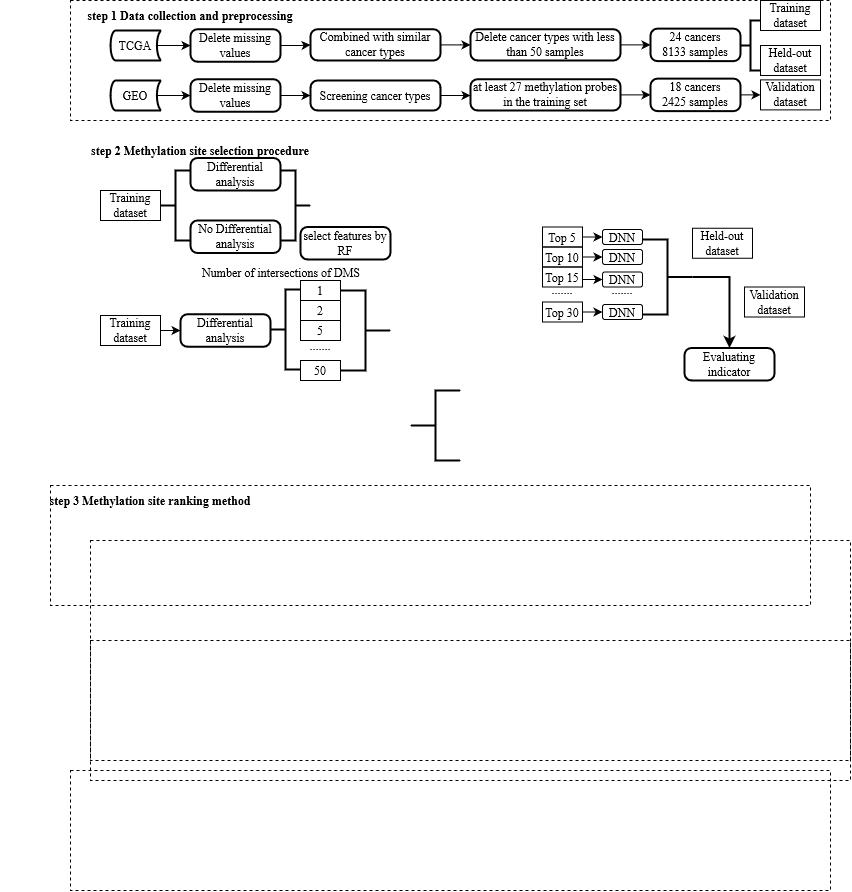

The diagram above was exported from draw.io. Its source (the exported page's mxGraphModel, read from the mxfile embedded in the PNG):
<mxGraphModel dx="1745" dy="477" grid="1" gridSize="10" guides="1" tooltips="1" connect="1" arrows="1" fold="1" page="1" pageScale="1" pageWidth="827" pageHeight="1169" math="0" shadow="0">
  <root>
    <mxCell id="0" />
    <mxCell id="1" parent="0" />
    <mxCell id="qdepXvQ_RgaFfsV32sMz-1" value="" style="whiteSpace=wrap;html=1;fillColor=none;dashed=1;fontFamily=Times New Roman;" vertex="1" parent="1">
      <mxGeometry x="40" y="40" width="760" height="120" as="geometry" />
    </mxCell>
    <mxCell id="qdepXvQ_RgaFfsV32sMz-2" value="" style="whiteSpace=wrap;html=1;fillColor=none;dashed=1;fontFamily=Times New Roman;" vertex="1" parent="1">
      <mxGeometry x="60" y="580" width="760" height="240" as="geometry" />
    </mxCell>
    <mxCell id="qdepXvQ_RgaFfsV32sMz-3" value="" style="whiteSpace=wrap;html=1;fillColor=none;dashed=1;fontFamily=Times New Roman;" vertex="1" parent="1">
      <mxGeometry x="20" y="525" width="760" height="120" as="geometry" />
    </mxCell>
    <mxCell id="qdepXvQ_RgaFfsV32sMz-4" value="" style="whiteSpace=wrap;html=1;fillColor=none;dashed=1;fontFamily=Times New Roman;" vertex="1" parent="1">
      <mxGeometry x="60" y="680" width="760" height="120" as="geometry" />
    </mxCell>
    <mxCell id="qdepXvQ_RgaFfsV32sMz-5" value="" style="whiteSpace=wrap;html=1;fillColor=none;dashed=1;fontFamily=Times New Roman;" vertex="1" parent="1">
      <mxGeometry x="40" y="810" width="760" height="120" as="geometry" />
    </mxCell>
    <mxCell id="qdepXvQ_RgaFfsV32sMz-6" value="step 1 Data collection and preprocessing" style="text;html=1;strokeColor=none;fillColor=none;align=center;verticalAlign=middle;whiteSpace=wrap;rounded=0;dashed=1;fontStyle=1;fontFamily=Times New Roman;" vertex="1" parent="1">
      <mxGeometry x="40" y="40" width="240" height="30" as="geometry" />
    </mxCell>
    <mxCell id="qdepXvQ_RgaFfsV32sMz-11" style="edgeStyle=orthogonalEdgeStyle;rounded=0;orthogonalLoop=1;jettySize=auto;html=1;exitX=0.93;exitY=0.5;exitDx=0;exitDy=0;exitPerimeter=0;fontFamily=Times New Roman;" edge="1" parent="1" source="qdepXvQ_RgaFfsV32sMz-9" target="qdepXvQ_RgaFfsV32sMz-10">
      <mxGeometry relative="1" as="geometry" />
    </mxCell>
    <mxCell id="qdepXvQ_RgaFfsV32sMz-9" value="TCGA" style="strokeWidth=2;html=1;shape=mxgraph.flowchart.stored_data;whiteSpace=wrap;fillColor=none;aspect=fixed;fontFamily=Times New Roman;" vertex="1" parent="1">
      <mxGeometry x="80" y="70" width="50" height="30" as="geometry" />
    </mxCell>
    <mxCell id="qdepXvQ_RgaFfsV32sMz-13" style="edgeStyle=orthogonalEdgeStyle;rounded=0;orthogonalLoop=1;jettySize=auto;html=1;exitX=1;exitY=0.5;exitDx=0;exitDy=0;fontFamily=Times New Roman;fontSize=12;" edge="1" parent="1" source="qdepXvQ_RgaFfsV32sMz-10" target="qdepXvQ_RgaFfsV32sMz-12">
      <mxGeometry relative="1" as="geometry" />
    </mxCell>
    <mxCell id="qdepXvQ_RgaFfsV32sMz-10" value="&lt;p style=&quot;&quot;&gt;&lt;font style=&quot;font-size: 12px;&quot;&gt;Delete missing values&lt;/font&gt;&lt;/p&gt;" style="rounded=1;whiteSpace=wrap;html=1;absoluteArcSize=1;arcSize=14;strokeWidth=2;fillColor=none;fontFamily=Times New Roman;" vertex="1" parent="1">
      <mxGeometry x="160" y="68.75" width="90" height="32.5" as="geometry" />
    </mxCell>
    <mxCell id="qdepXvQ_RgaFfsV32sMz-15" style="edgeStyle=orthogonalEdgeStyle;rounded=0;orthogonalLoop=1;jettySize=auto;html=1;exitX=1;exitY=0.5;exitDx=0;exitDy=0;fontFamily=Times New Roman;fontSize=12;" edge="1" parent="1" source="qdepXvQ_RgaFfsV32sMz-12" target="qdepXvQ_RgaFfsV32sMz-14">
      <mxGeometry relative="1" as="geometry" />
    </mxCell>
    <mxCell id="qdepXvQ_RgaFfsV32sMz-12" value="Combined with similar cancer types" style="rounded=1;whiteSpace=wrap;html=1;absoluteArcSize=1;arcSize=14;strokeWidth=2;fillColor=none;fontFamily=Times New Roman;" vertex="1" parent="1">
      <mxGeometry x="280" y="68.75" width="130" height="31.25" as="geometry" />
    </mxCell>
    <mxCell id="qdepXvQ_RgaFfsV32sMz-18" style="edgeStyle=orthogonalEdgeStyle;rounded=0;orthogonalLoop=1;jettySize=auto;html=1;exitX=1;exitY=0.5;exitDx=0;exitDy=0;entryX=0;entryY=0.5;entryDx=0;entryDy=0;fontFamily=Times New Roman;fontSize=12;" edge="1" parent="1" source="qdepXvQ_RgaFfsV32sMz-14" target="qdepXvQ_RgaFfsV32sMz-16">
      <mxGeometry relative="1" as="geometry" />
    </mxCell>
    <mxCell id="qdepXvQ_RgaFfsV32sMz-14" value="Delete cancer types with less than 50 samples" style="rounded=1;whiteSpace=wrap;html=1;absoluteArcSize=1;arcSize=14;strokeWidth=2;fillColor=none;fontFamily=Times New Roman;" vertex="1" parent="1">
      <mxGeometry x="440" y="68.75" width="150" height="31.25" as="geometry" />
    </mxCell>
    <mxCell id="qdepXvQ_RgaFfsV32sMz-16" value="&lt;div&gt;24 cancers&lt;/div&gt;&lt;div&gt;8133 samples&lt;br&gt;&lt;/div&gt;" style="rounded=1;whiteSpace=wrap;html=1;absoluteArcSize=1;arcSize=14;strokeWidth=2;fillColor=none;fontFamily=Times New Roman;" vertex="1" parent="1">
      <mxGeometry x="620" y="68.13" width="90" height="32.5" as="geometry" />
    </mxCell>
    <mxCell id="qdepXvQ_RgaFfsV32sMz-19" value="" style="strokeWidth=2;html=1;shape=mxgraph.flowchart.annotation_2;align=left;labelPosition=right;pointerEvents=1;fontFamily=Times New Roman;fontSize=12;fillColor=none;" vertex="1" parent="1">
      <mxGeometry x="710" y="60" width="20" height="50" as="geometry" />
    </mxCell>
    <mxCell id="qdepXvQ_RgaFfsV32sMz-20" value="Training dataset" style="rounded=0;whiteSpace=wrap;html=1;fontFamily=Times New Roman;fontSize=12;fillColor=none;" vertex="1" parent="1">
      <mxGeometry x="730" y="40" width="60" height="30" as="geometry" />
    </mxCell>
    <mxCell id="qdepXvQ_RgaFfsV32sMz-21" value="Held-out dataset" style="rounded=0;whiteSpace=wrap;html=1;fontFamily=Times New Roman;fontSize=12;fillColor=none;" vertex="1" parent="1">
      <mxGeometry x="730" y="85" width="60" height="30" as="geometry" />
    </mxCell>
    <mxCell id="qdepXvQ_RgaFfsV32sMz-25" style="edgeStyle=orthogonalEdgeStyle;rounded=0;orthogonalLoop=1;jettySize=auto;html=1;exitX=0.93;exitY=0.5;exitDx=0;exitDy=0;exitPerimeter=0;entryX=0;entryY=0.5;entryDx=0;entryDy=0;fontFamily=Times New Roman;fontSize=12;" edge="1" parent="1" source="qdepXvQ_RgaFfsV32sMz-22" target="qdepXvQ_RgaFfsV32sMz-23">
      <mxGeometry relative="1" as="geometry" />
    </mxCell>
    <mxCell id="qdepXvQ_RgaFfsV32sMz-22" value="GEO" style="strokeWidth=2;html=1;shape=mxgraph.flowchart.stored_data;whiteSpace=wrap;fillColor=none;aspect=fixed;fontFamily=Times New Roman;" vertex="1" parent="1">
      <mxGeometry x="80" y="120" width="50" height="30" as="geometry" />
    </mxCell>
    <mxCell id="qdepXvQ_RgaFfsV32sMz-27" style="edgeStyle=orthogonalEdgeStyle;rounded=0;orthogonalLoop=1;jettySize=auto;html=1;exitX=1;exitY=0.5;exitDx=0;exitDy=0;entryX=0;entryY=0.5;entryDx=0;entryDy=0;fontFamily=Times New Roman;fontSize=12;" edge="1" parent="1" source="qdepXvQ_RgaFfsV32sMz-23" target="qdepXvQ_RgaFfsV32sMz-26">
      <mxGeometry relative="1" as="geometry" />
    </mxCell>
    <mxCell id="qdepXvQ_RgaFfsV32sMz-23" value="&lt;p style=&quot;&quot;&gt;&lt;font style=&quot;font-size: 12px;&quot;&gt;Delete missing values&lt;/font&gt;&lt;/p&gt;" style="rounded=1;whiteSpace=wrap;html=1;absoluteArcSize=1;arcSize=14;strokeWidth=2;fillColor=none;fontFamily=Times New Roman;" vertex="1" parent="1">
      <mxGeometry x="160" y="118.75" width="90" height="32.5" as="geometry" />
    </mxCell>
    <mxCell id="qdepXvQ_RgaFfsV32sMz-29" style="edgeStyle=orthogonalEdgeStyle;rounded=0;orthogonalLoop=1;jettySize=auto;html=1;exitX=1;exitY=0.5;exitDx=0;exitDy=0;entryX=0;entryY=0.5;entryDx=0;entryDy=0;fontFamily=Times New Roman;fontSize=12;" edge="1" parent="1" source="qdepXvQ_RgaFfsV32sMz-26" target="qdepXvQ_RgaFfsV32sMz-28">
      <mxGeometry relative="1" as="geometry" />
    </mxCell>
    <mxCell id="qdepXvQ_RgaFfsV32sMz-26" value="Screening cancer types" style="rounded=1;whiteSpace=wrap;html=1;absoluteArcSize=1;arcSize=14;strokeWidth=2;fillColor=none;fontFamily=Times New Roman;" vertex="1" parent="1">
      <mxGeometry x="280" y="120" width="130" height="30" as="geometry" />
    </mxCell>
    <mxCell id="qdepXvQ_RgaFfsV32sMz-31" style="edgeStyle=orthogonalEdgeStyle;rounded=0;orthogonalLoop=1;jettySize=auto;html=1;exitX=1;exitY=0.5;exitDx=0;exitDy=0;entryX=0;entryY=0.5;entryDx=0;entryDy=0;fontFamily=Times New Roman;fontSize=12;" edge="1" parent="1" source="qdepXvQ_RgaFfsV32sMz-28" target="qdepXvQ_RgaFfsV32sMz-30">
      <mxGeometry relative="1" as="geometry" />
    </mxCell>
    <mxCell id="qdepXvQ_RgaFfsV32sMz-28" value="at least 27 methylation probes in the training set" style="rounded=1;whiteSpace=wrap;html=1;absoluteArcSize=1;arcSize=14;strokeWidth=2;fillColor=none;fontFamily=Times New Roman;" vertex="1" parent="1">
      <mxGeometry x="440" y="118.75" width="150" height="31.25" as="geometry" />
    </mxCell>
    <mxCell id="qdepXvQ_RgaFfsV32sMz-30" value="&lt;div&gt;18 cancers&lt;/div&gt;&lt;div&gt;2425 samples&lt;br&gt;&lt;/div&gt;" style="rounded=1;whiteSpace=wrap;html=1;absoluteArcSize=1;arcSize=14;strokeWidth=2;fillColor=none;fontFamily=Times New Roman;" vertex="1" parent="1">
      <mxGeometry x="620" y="118.13" width="90" height="32.5" as="geometry" />
    </mxCell>
    <mxCell id="qdepXvQ_RgaFfsV32sMz-32" value="Validation dataset" style="rounded=0;whiteSpace=wrap;html=1;fontFamily=Times New Roman;fontSize=12;fillColor=none;" vertex="1" parent="1">
      <mxGeometry x="730" y="119.38" width="60" height="30" as="geometry" />
    </mxCell>
    <mxCell id="qdepXvQ_RgaFfsV32sMz-37" value="" style="endArrow=classic;html=1;rounded=0;fontFamily=Times New Roman;fontSize=12;exitX=1;exitY=0.5;exitDx=0;exitDy=0;entryX=0;entryY=0.5;entryDx=0;entryDy=0;" edge="1" parent="1" source="qdepXvQ_RgaFfsV32sMz-30" target="qdepXvQ_RgaFfsV32sMz-32">
      <mxGeometry width="50" height="50" relative="1" as="geometry">
        <mxPoint x="670" y="230" as="sourcePoint" />
        <mxPoint x="700" y="200" as="targetPoint" />
      </mxGeometry>
    </mxCell>
    <mxCell id="qdepXvQ_RgaFfsV32sMz-38" value="step 2 &lt;span class=&quot;VIiyi&quot; lang=&quot;en&quot;&gt;&lt;span data-number-of-phrases=&quot;1&quot; data-phrase-index=&quot;0&quot; data-language-to-translate-into=&quot;zh-CN&quot; data-language-for-alternatives=&quot;en&quot; class=&quot;JLqJ4b ChMk0b&quot;&gt;&lt;span class=&quot;Q4iAWc&quot;&gt;Methylation site selection procedure&lt;br&gt;&lt;/span&gt;&lt;/span&gt;&lt;/span&gt;" style="text;html=1;strokeColor=none;fillColor=none;align=center;verticalAlign=middle;whiteSpace=wrap;rounded=0;dashed=1;fontStyle=1;fontFamily=Times New Roman;" vertex="1" parent="1">
      <mxGeometry x="20" y="180" width="300" height="20" as="geometry" />
    </mxCell>
    <mxCell id="qdepXvQ_RgaFfsV32sMz-39" value="Training dataset" style="rounded=0;whiteSpace=wrap;html=1;fontFamily=Times New Roman;fontSize=12;fillColor=none;" vertex="1" parent="1">
      <mxGeometry x="70" y="230" width="60" height="30" as="geometry" />
    </mxCell>
    <mxCell id="qdepXvQ_RgaFfsV32sMz-40" value="" style="strokeWidth=2;html=1;shape=mxgraph.flowchart.annotation_2;align=left;labelPosition=right;pointerEvents=1;fontFamily=Times New Roman;fontSize=12;fillColor=none;" vertex="1" parent="1">
      <mxGeometry x="130" y="210" width="30" height="70" as="geometry" />
    </mxCell>
    <mxCell id="qdepXvQ_RgaFfsV32sMz-41" value="&lt;font&gt;Differential analysis&lt;/font&gt;" style="rounded=1;whiteSpace=wrap;html=1;absoluteArcSize=1;arcSize=14;strokeWidth=2;fillColor=none;fontFamily=Times New Roman;" vertex="1" parent="1">
      <mxGeometry x="160" y="197.5" width="90" height="32.5" as="geometry" />
    </mxCell>
    <mxCell id="qdepXvQ_RgaFfsV32sMz-42" value="No Differential analysis" style="rounded=1;whiteSpace=wrap;html=1;absoluteArcSize=1;arcSize=14;strokeWidth=2;fillColor=none;fontFamily=Times New Roman;" vertex="1" parent="1">
      <mxGeometry x="160" y="260" width="90" height="32.5" as="geometry" />
    </mxCell>
    <mxCell id="qdepXvQ_RgaFfsV32sMz-43" value="" style="strokeWidth=2;html=1;shape=mxgraph.flowchart.annotation_2;align=left;labelPosition=right;pointerEvents=1;fontFamily=Times New Roman;fontSize=12;fillColor=none;rotation=-180;" vertex="1" parent="1">
      <mxGeometry x="250" y="210" width="30" height="70" as="geometry" />
    </mxCell>
    <mxCell id="qdepXvQ_RgaFfsV32sMz-44" value="select features by RF" style="rounded=1;whiteSpace=wrap;html=1;absoluteArcSize=1;arcSize=14;strokeWidth=2;fillColor=none;fontFamily=Times New Roman;" vertex="1" parent="1">
      <mxGeometry x="270" y="266.5" width="90" height="32.5" as="geometry" />
    </mxCell>
    <mxCell id="qdepXvQ_RgaFfsV32sMz-45" value="" style="strokeWidth=2;html=1;shape=mxgraph.flowchart.annotation_2;align=left;labelPosition=right;pointerEvents=1;fontFamily=Times New Roman;fontSize=12;fillColor=none;" vertex="1" parent="1">
      <mxGeometry x="380" y="430" width="50" height="70" as="geometry" />
    </mxCell>
    <mxCell id="qdepXvQ_RgaFfsV32sMz-46" value="Top 5" style="whiteSpace=wrap;html=1;fontFamily=Times New Roman;fontSize=12;fillColor=none;" vertex="1" parent="1">
      <mxGeometry x="512" y="266.5" width="40" height="20" as="geometry" />
    </mxCell>
    <mxCell id="qdepXvQ_RgaFfsV32sMz-47" value="Top 10" style="whiteSpace=wrap;html=1;fontFamily=Times New Roman;fontSize=12;fillColor=none;" vertex="1" parent="1">
      <mxGeometry x="512" y="286.5" width="40" height="20" as="geometry" />
    </mxCell>
    <mxCell id="qdepXvQ_RgaFfsV32sMz-48" value="Top 15" style="whiteSpace=wrap;html=1;fontFamily=Times New Roman;fontSize=12;fillColor=none;" vertex="1" parent="1">
      <mxGeometry x="512" y="306.5" width="40" height="20" as="geometry" />
    </mxCell>
    <mxCell id="qdepXvQ_RgaFfsV32sMz-49" value="......." style="text;html=1;strokeColor=none;fillColor=none;align=center;verticalAlign=middle;whiteSpace=wrap;rounded=0;fontFamily=Times New Roman;fontSize=12;" vertex="1" parent="1">
      <mxGeometry x="502" y="314" width="60" height="30" as="geometry" />
    </mxCell>
    <mxCell id="qdepXvQ_RgaFfsV32sMz-50" value="Top 30" style="whiteSpace=wrap;html=1;fontFamily=Times New Roman;fontSize=12;fillColor=none;" vertex="1" parent="1">
      <mxGeometry x="512" y="341.5" width="40" height="20" as="geometry" />
    </mxCell>
    <mxCell id="qdepXvQ_RgaFfsV32sMz-51" value="DNN" style="rounded=1;whiteSpace=wrap;html=1;fontFamily=Times New Roman;fontSize=12;fillColor=none;" vertex="1" parent="1">
      <mxGeometry x="572" y="269" width="40" height="15" as="geometry" />
    </mxCell>
    <mxCell id="qdepXvQ_RgaFfsV32sMz-52" value="DNN" style="rounded=1;whiteSpace=wrap;html=1;fontFamily=Times New Roman;fontSize=12;fillColor=none;" vertex="1" parent="1">
      <mxGeometry x="572" y="289" width="40" height="15" as="geometry" />
    </mxCell>
    <mxCell id="qdepXvQ_RgaFfsV32sMz-54" value="DNN" style="rounded=1;whiteSpace=wrap;html=1;fontFamily=Times New Roman;fontSize=12;fillColor=none;" vertex="1" parent="1">
      <mxGeometry x="572" y="311.5" width="40" height="15" as="geometry" />
    </mxCell>
    <mxCell id="qdepXvQ_RgaFfsV32sMz-55" value="DNN" style="rounded=1;whiteSpace=wrap;html=1;fontFamily=Times New Roman;fontSize=12;fillColor=none;" vertex="1" parent="1">
      <mxGeometry x="572" y="344" width="40" height="15" as="geometry" />
    </mxCell>
    <mxCell id="qdepXvQ_RgaFfsV32sMz-56" value="" style="endArrow=classic;html=1;rounded=0;fontFamily=Times New Roman;fontSize=12;exitX=1;exitY=0.5;exitDx=0;exitDy=0;entryX=0;entryY=0.5;entryDx=0;entryDy=0;" edge="1" parent="1" source="qdepXvQ_RgaFfsV32sMz-46" target="qdepXvQ_RgaFfsV32sMz-51">
      <mxGeometry width="50" height="50" relative="1" as="geometry">
        <mxPoint x="512" y="309" as="sourcePoint" />
        <mxPoint x="542" y="279" as="targetPoint" />
      </mxGeometry>
    </mxCell>
    <mxCell id="qdepXvQ_RgaFfsV32sMz-57" value="" style="endArrow=classic;html=1;rounded=0;fontFamily=Times New Roman;fontSize=12;exitX=1;exitY=0.5;exitDx=0;exitDy=0;entryX=0;entryY=0.5;entryDx=0;entryDy=0;" edge="1" parent="1" source="qdepXvQ_RgaFfsV32sMz-47" target="qdepXvQ_RgaFfsV32sMz-52">
      <mxGeometry width="50" height="50" relative="1" as="geometry">
        <mxPoint x="562" y="286.5" as="sourcePoint" />
        <mxPoint x="582" y="286.5" as="targetPoint" />
      </mxGeometry>
    </mxCell>
    <mxCell id="qdepXvQ_RgaFfsV32sMz-58" value="" style="endArrow=classic;html=1;rounded=0;fontFamily=Times New Roman;fontSize=12;exitX=0.833;exitY=0.167;exitDx=0;exitDy=0;entryX=0;entryY=0.5;entryDx=0;entryDy=0;exitPerimeter=0;" edge="1" parent="1" source="qdepXvQ_RgaFfsV32sMz-49" target="qdepXvQ_RgaFfsV32sMz-54">
      <mxGeometry width="50" height="50" relative="1" as="geometry">
        <mxPoint x="572" y="296.5" as="sourcePoint" />
        <mxPoint x="592" y="296.5" as="targetPoint" />
      </mxGeometry>
    </mxCell>
    <mxCell id="qdepXvQ_RgaFfsV32sMz-59" value="" style="endArrow=classic;html=1;rounded=0;fontFamily=Times New Roman;fontSize=12;exitX=1;exitY=0.5;exitDx=0;exitDy=0;entryX=0;entryY=0.5;entryDx=0;entryDy=0;" edge="1" parent="1" source="qdepXvQ_RgaFfsV32sMz-50" target="qdepXvQ_RgaFfsV32sMz-55">
      <mxGeometry width="50" height="50" relative="1" as="geometry">
        <mxPoint x="582" y="306.5" as="sourcePoint" />
        <mxPoint x="602" y="306.5" as="targetPoint" />
      </mxGeometry>
    </mxCell>
    <mxCell id="qdepXvQ_RgaFfsV32sMz-60" value="......." style="text;html=1;strokeColor=none;fillColor=none;align=center;verticalAlign=middle;whiteSpace=wrap;rounded=0;fontFamily=Times New Roman;fontSize=12;" vertex="1" parent="1">
      <mxGeometry x="562" y="314" width="60" height="30" as="geometry" />
    </mxCell>
    <mxCell id="qdepXvQ_RgaFfsV32sMz-61" value="" style="strokeWidth=2;html=1;shape=mxgraph.flowchart.annotation_2;align=left;labelPosition=right;pointerEvents=1;fontFamily=Times New Roman;fontSize=12;fillColor=none;rotation=-180;" vertex="1" parent="1">
      <mxGeometry x="612" y="279" width="50" height="75" as="geometry" />
    </mxCell>
    <mxCell id="qdepXvQ_RgaFfsV32sMz-62" value="Held-out dataset" style="rounded=0;whiteSpace=wrap;html=1;fontFamily=Times New Roman;fontSize=12;fillColor=none;" vertex="1" parent="1">
      <mxGeometry x="662" y="267.75" width="60" height="30" as="geometry" />
    </mxCell>
    <mxCell id="qdepXvQ_RgaFfsV32sMz-63" value="Validation dataset" style="rounded=0;whiteSpace=wrap;html=1;fontFamily=Times New Roman;fontSize=12;fillColor=none;" vertex="1" parent="1">
      <mxGeometry x="714" y="326.5" width="60" height="30" as="geometry" />
    </mxCell>
    <mxCell id="qdepXvQ_RgaFfsV32sMz-66" value="Evaluating indicator " style="rounded=1;whiteSpace=wrap;html=1;absoluteArcSize=1;arcSize=14;strokeWidth=2;fillColor=none;fontFamily=Times New Roman;" vertex="1" parent="1">
      <mxGeometry x="654" y="387.5" width="90" height="32.5" as="geometry" />
    </mxCell>
    <mxCell id="qdepXvQ_RgaFfsV32sMz-72" value="step 3 &lt;span class=&quot;VIiyi&quot; lang=&quot;en&quot;&gt;&lt;span data-number-of-phrases=&quot;1&quot; data-phrase-index=&quot;0&quot; data-language-to-translate-into=&quot;zh-CN&quot; data-language-for-alternatives=&quot;en&quot; class=&quot;JLqJ4b ChMk0b&quot;&gt;&lt;span class=&quot;Q4iAWc&quot;&gt;Methylation site ranking method&lt;br&gt;&lt;/span&gt;&lt;/span&gt;&lt;/span&gt;" style="text;html=1;strokeColor=none;fillColor=none;align=center;verticalAlign=middle;whiteSpace=wrap;rounded=0;dashed=1;fontStyle=1;fontFamily=Times New Roman;" vertex="1" parent="1">
      <mxGeometry x="-30" y="530" width="300" height="20" as="geometry" />
    </mxCell>
    <mxCell id="qdepXvQ_RgaFfsV32sMz-102" style="edgeStyle=none;rounded=0;orthogonalLoop=1;jettySize=auto;html=1;exitX=1;exitY=0.5;exitDx=0;exitDy=0;entryX=0;entryY=0.5;entryDx=0;entryDy=0;fontFamily=Times New Roman;fontSize=12;strokeWidth=1;" edge="1" parent="1" source="qdepXvQ_RgaFfsV32sMz-74" target="qdepXvQ_RgaFfsV32sMz-76">
      <mxGeometry relative="1" as="geometry" />
    </mxCell>
    <mxCell id="qdepXvQ_RgaFfsV32sMz-74" value="Training dataset" style="rounded=0;whiteSpace=wrap;html=1;fontFamily=Times New Roman;fontSize=12;fillColor=none;" vertex="1" parent="1">
      <mxGeometry x="70" y="355" width="60" height="30" as="geometry" />
    </mxCell>
    <mxCell id="qdepXvQ_RgaFfsV32sMz-76" value="&lt;font&gt;Differential analysis&lt;/font&gt;" style="rounded=1;whiteSpace=wrap;html=1;absoluteArcSize=1;arcSize=14;strokeWidth=2;fillColor=none;fontFamily=Times New Roman;" vertex="1" parent="1">
      <mxGeometry x="150" y="353.75" width="90" height="32.5" as="geometry" />
    </mxCell>
    <mxCell id="qdepXvQ_RgaFfsV32sMz-80" value="" style="strokeWidth=2;html=1;shape=mxgraph.flowchart.annotation_2;align=left;labelPosition=right;pointerEvents=1;fontFamily=Times New Roman;fontSize=12;fillColor=none;rotation=-180;" vertex="1" parent="1">
      <mxGeometry x="310" y="330" width="50" height="80" as="geometry" />
    </mxCell>
    <mxCell id="qdepXvQ_RgaFfsV32sMz-84" value="......." style="text;html=1;strokeColor=none;fillColor=none;align=center;verticalAlign=middle;whiteSpace=wrap;rounded=0;fontFamily=Times New Roman;fontSize=12;" vertex="1" parent="1">
      <mxGeometry x="260" y="370" width="60" height="30" as="geometry" />
    </mxCell>
    <mxCell id="qdepXvQ_RgaFfsV32sMz-104" value="" style="strokeWidth=2;html=1;shape=mxgraph.flowchart.annotation_2;align=left;labelPosition=right;pointerEvents=1;fontFamily=Times New Roman;fontSize=12;fillColor=none;" vertex="1" parent="1">
      <mxGeometry x="240" y="329" width="30" height="80" as="geometry" />
    </mxCell>
    <mxCell id="qdepXvQ_RgaFfsV32sMz-105" value="Number of intersections of DMS" style="text;whiteSpace=wrap;html=1;fontSize=12;fontFamily=Times New Roman;" vertex="1" parent="1">
      <mxGeometry x="170" y="299" width="190" height="40" as="geometry" />
    </mxCell>
    <mxCell id="qdepXvQ_RgaFfsV32sMz-106" value="1" style="whiteSpace=wrap;html=1;fontFamily=Times New Roman;fontSize=12;fillColor=none;" vertex="1" parent="1">
      <mxGeometry x="270" y="320" width="40" height="20" as="geometry" />
    </mxCell>
    <mxCell id="qdepXvQ_RgaFfsV32sMz-107" value="2" style="whiteSpace=wrap;html=1;fontFamily=Times New Roman;fontSize=12;fillColor=none;" vertex="1" parent="1">
      <mxGeometry x="270" y="340" width="40" height="20" as="geometry" />
    </mxCell>
    <mxCell id="qdepXvQ_RgaFfsV32sMz-109" value="5" style="whiteSpace=wrap;html=1;fontFamily=Times New Roman;fontSize=12;fillColor=none;" vertex="1" parent="1">
      <mxGeometry x="270" y="360" width="40" height="20" as="geometry" />
    </mxCell>
    <mxCell id="qdepXvQ_RgaFfsV32sMz-110" value="50" style="whiteSpace=wrap;html=1;fontFamily=Times New Roman;fontSize=12;fillColor=none;" vertex="1" parent="1">
      <mxGeometry x="270" y="400" width="40" height="20" as="geometry" />
    </mxCell>
    <mxCell id="qdepXvQ_RgaFfsV32sMz-112" value="" style="endArrow=classic;html=1;rounded=0;fontFamily=Times New Roman;fontSize=12;strokeWidth=2;entryX=0.5;entryY=0;entryDx=0;entryDy=0;exitX=0;exitY=0.5;exitDx=0;exitDy=0;exitPerimeter=0;edgeStyle=orthogonalEdgeStyle;" edge="1" parent="1" source="qdepXvQ_RgaFfsV32sMz-61" target="qdepXvQ_RgaFfsV32sMz-66">
      <mxGeometry width="50" height="50" relative="1" as="geometry">
        <mxPoint x="714" y="270" as="sourcePoint" />
        <mxPoint x="764" y="220" as="targetPoint" />
      </mxGeometry>
    </mxCell>
  </root>
</mxGraphModel>